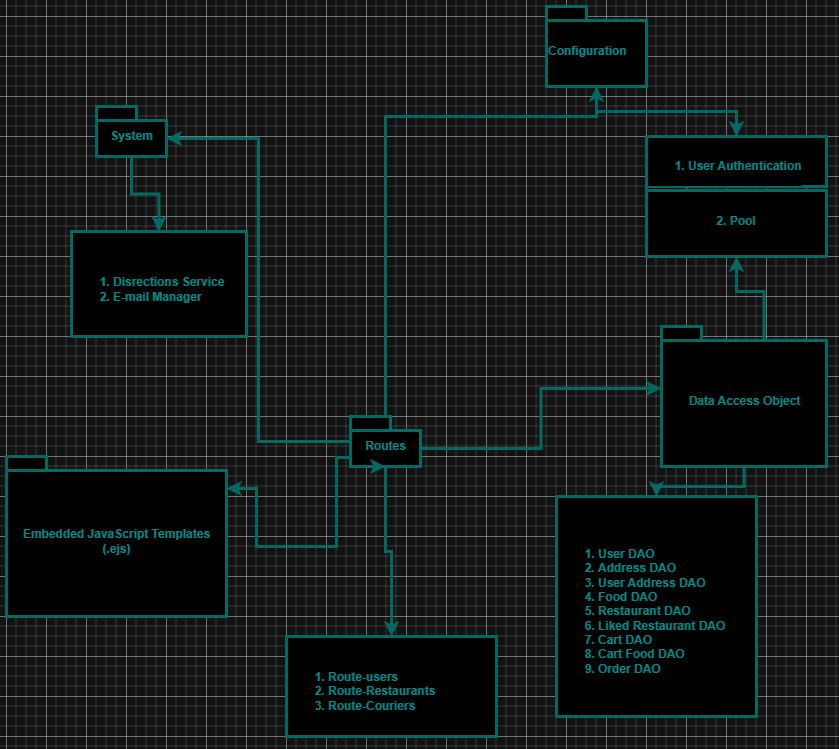

The diagram above was exported from draw.io. Its source (the exported page's mxGraphModel, read from the mxfile embedded in the PNG):
<mxGraphModel dx="2261" dy="738" grid="1" gridSize="10" guides="1" tooltips="1" connect="1" arrows="1" fold="1" page="1" pageScale="1" pageWidth="827" pageHeight="1169" math="0" shadow="0">
  <root>
    <mxCell id="WIyWlLk6GJQsqaUBKTNV-0" />
    <mxCell id="WIyWlLk6GJQsqaUBKTNV-1" parent="WIyWlLk6GJQsqaUBKTNV-0" />
    <mxCell id="I1ssnMflQ5WU93Y-oIv--4" value="" style="edgeStyle=orthogonalEdgeStyle;rounded=0;orthogonalLoop=1;jettySize=auto;html=1;align=left;fontStyle=1;fontSize=12;labelBorderColor=none;fontColor=#00CCCC;labelBackgroundColor=#FFFFFF;strokeColor=#0afff7;strokeWidth=3;" parent="WIyWlLk6GJQsqaUBKTNV-1" source="I1ssnMflQ5WU93Y-oIv--0" target="I1ssnMflQ5WU93Y-oIv--1" edge="1">
      <mxGeometry relative="1" as="geometry">
        <Array as="points">
          <mxPoint x="379" y="140" />
        </Array>
      </mxGeometry>
    </mxCell>
    <mxCell id="hqz74BX_CS_y56rxBdGh-8" value="" style="edgeStyle=orthogonalEdgeStyle;rounded=0;orthogonalLoop=1;jettySize=auto;html=1;align=left;fontStyle=1;fontSize=12;labelBorderColor=none;fontColor=#00CCCC;labelBackgroundColor=#FFFFFF;strokeColor=#0afff7;strokeWidth=3;" parent="WIyWlLk6GJQsqaUBKTNV-1" source="I1ssnMflQ5WU93Y-oIv--0" target="hqz74BX_CS_y56rxBdGh-7" edge="1">
      <mxGeometry relative="1" as="geometry" />
    </mxCell>
    <mxCell id="I1ssnMflQ5WU93Y-oIv--0" value="Routes" style="shape=folder;fontStyle=1;spacingTop=10;tabWidth=40;tabHeight=14;tabPosition=left;html=1;align=center;fontSize=12;labelBorderColor=none;fontColor=#00CCCC;labelBackgroundColor=#FFFFFF;strokeColor=#0afff7;strokeWidth=3;" parent="WIyWlLk6GJQsqaUBKTNV-1" vertex="1">
      <mxGeometry x="344" y="440" width="70" height="50" as="geometry" />
    </mxCell>
    <mxCell id="hqz74BX_CS_y56rxBdGh-12" value="" style="edgeStyle=orthogonalEdgeStyle;rounded=0;orthogonalLoop=1;jettySize=auto;html=1;align=left;fontStyle=1;fontSize=12;labelBorderColor=none;fontColor=#00CCCC;labelBackgroundColor=#FFFFFF;strokeColor=#0afff7;strokeWidth=3;" parent="WIyWlLk6GJQsqaUBKTNV-1" source="I1ssnMflQ5WU93Y-oIv--1" target="hqz74BX_CS_y56rxBdGh-11" edge="1">
      <mxGeometry relative="1" as="geometry" />
    </mxCell>
    <mxCell id="I1ssnMflQ5WU93Y-oIv--1" value="Configuration" style="shape=folder;fontStyle=1;spacingTop=10;tabWidth=40;tabHeight=14;tabPosition=left;html=1;align=left;fontSize=12;labelBorderColor=none;fontColor=#00CCCC;labelBackgroundColor=#FFFFFF;strokeColor=#0afff7;strokeWidth=3;" parent="WIyWlLk6GJQsqaUBKTNV-1" vertex="1">
      <mxGeometry x="540" y="30" width="100" height="80" as="geometry" />
    </mxCell>
    <mxCell id="I1ssnMflQ5WU93Y-oIv--2" value="Embedded JavaScript Templates&lt;br style=&quot;font-size: 12px;&quot;&gt;(.ejs)" style="shape=folder;fontStyle=1;spacingTop=10;tabWidth=40;tabHeight=14;tabPosition=left;html=1;align=center;fontSize=12;labelBorderColor=none;fontColor=#00CCCC;labelBackgroundColor=#FFFFFF;strokeColor=#0afff7;strokeWidth=3;" parent="WIyWlLk6GJQsqaUBKTNV-1" vertex="1">
      <mxGeometry y="480" width="220" height="160" as="geometry" />
    </mxCell>
    <mxCell id="hqz74BX_CS_y56rxBdGh-10" value="" style="edgeStyle=orthogonalEdgeStyle;rounded=0;orthogonalLoop=1;jettySize=auto;html=1;align=left;fontStyle=1;fontSize=12;labelBorderColor=none;fontColor=#00CCCC;labelBackgroundColor=#FFFFFF;strokeColor=#0afff7;strokeWidth=3;" parent="WIyWlLk6GJQsqaUBKTNV-1" source="I1ssnMflQ5WU93Y-oIv--3" target="hqz74BX_CS_y56rxBdGh-9" edge="1">
      <mxGeometry relative="1" as="geometry" />
    </mxCell>
    <mxCell id="I1ssnMflQ5WU93Y-oIv--3" value="System" style="shape=folder;fontStyle=1;spacingTop=10;tabWidth=40;tabHeight=14;tabPosition=left;html=1;align=center;fontSize=12;labelBorderColor=none;fontColor=#00CCCC;labelBackgroundColor=#FFFFFF;strokeColor=#0afff7;strokeWidth=3;" parent="WIyWlLk6GJQsqaUBKTNV-1" vertex="1">
      <mxGeometry x="90" y="130" width="70" height="50" as="geometry" />
    </mxCell>
    <mxCell id="hqz74BX_CS_y56rxBdGh-0" style="edgeStyle=orthogonalEdgeStyle;rounded=0;orthogonalLoop=1;jettySize=auto;html=1;entryX=0;entryY=0;entryDx=70;entryDy=32;entryPerimeter=0;align=left;fontStyle=1;fontSize=12;labelBorderColor=none;fontColor=#00CCCC;labelBackgroundColor=#FFFFFF;strokeColor=#0afff7;strokeWidth=3;" parent="WIyWlLk6GJQsqaUBKTNV-1" source="I1ssnMflQ5WU93Y-oIv--0" target="I1ssnMflQ5WU93Y-oIv--3" edge="1">
      <mxGeometry relative="1" as="geometry" />
    </mxCell>
    <mxCell id="hqz74BX_CS_y56rxBdGh-1" style="edgeStyle=orthogonalEdgeStyle;rounded=0;orthogonalLoop=1;jettySize=auto;html=1;exitX=0;exitY=0;exitDx=0;exitDy=41;exitPerimeter=0;align=left;fontStyle=1;fontSize=12;labelBorderColor=none;fontColor=#00CCCC;labelBackgroundColor=#FFFFFF;strokeColor=#0afff7;strokeWidth=3;" parent="WIyWlLk6GJQsqaUBKTNV-1" source="I1ssnMflQ5WU93Y-oIv--0" target="I1ssnMflQ5WU93Y-oIv--2" edge="1">
      <mxGeometry relative="1" as="geometry">
        <Array as="points">
          <mxPoint x="330" y="570" />
          <mxPoint x="250" y="570" />
          <mxPoint x="250" y="512" />
        </Array>
      </mxGeometry>
    </mxCell>
    <mxCell id="hqz74BX_CS_y56rxBdGh-2" style="edgeStyle=orthogonalEdgeStyle;rounded=0;orthogonalLoop=1;jettySize=auto;html=1;exitX=0.25;exitY=1;exitDx=0;exitDy=0;exitPerimeter=0;entryX=0.5;entryY=1;entryDx=0;entryDy=0;entryPerimeter=0;align=left;fontStyle=1;fontSize=12;labelBorderColor=none;fontColor=#00CCCC;labelBackgroundColor=#FFFFFF;strokeColor=#0afff7;strokeWidth=3;" parent="WIyWlLk6GJQsqaUBKTNV-1" source="I1ssnMflQ5WU93Y-oIv--0" target="I1ssnMflQ5WU93Y-oIv--0" edge="1">
      <mxGeometry relative="1" as="geometry" />
    </mxCell>
    <mxCell id="hqz74BX_CS_y56rxBdGh-14" value="" style="edgeStyle=orthogonalEdgeStyle;rounded=0;orthogonalLoop=1;jettySize=auto;html=1;align=left;fontStyle=1;fontSize=12;labelBorderColor=none;fontColor=#00CCCC;labelBackgroundColor=#FFFFFF;strokeColor=#0afff7;strokeWidth=3;" parent="WIyWlLk6GJQsqaUBKTNV-1" source="hqz74BX_CS_y56rxBdGh-3" target="hqz74BX_CS_y56rxBdGh-13" edge="1">
      <mxGeometry relative="1" as="geometry" />
    </mxCell>
    <mxCell id="hqz74BX_CS_y56rxBdGh-3" value="&lt;div style=&quot;font-size: 12px;&quot;&gt;&lt;span style=&quot;font-size: 12px;&quot;&gt;Data Access Object&lt;/span&gt;&lt;/div&gt;" style="shape=folder;fontStyle=1;spacingTop=10;tabWidth=40;tabHeight=14;tabPosition=left;html=1;align=center;fontSize=12;labelBorderColor=none;fontColor=#00CCCC;labelBackgroundColor=#FFFFFF;strokeColor=#0afff7;strokeWidth=3;" parent="WIyWlLk6GJQsqaUBKTNV-1" vertex="1">
      <mxGeometry x="655" y="350" width="165" height="140" as="geometry" />
    </mxCell>
    <mxCell id="hqz74BX_CS_y56rxBdGh-4" style="edgeStyle=orthogonalEdgeStyle;rounded=0;orthogonalLoop=1;jettySize=auto;html=1;exitX=0;exitY=0;exitDx=70;exitDy=32;exitPerimeter=0;entryX=0;entryY=0;entryDx=0;entryDy=62;entryPerimeter=0;align=left;fontStyle=1;fontSize=12;labelBorderColor=none;fontColor=#00CCCC;labelBackgroundColor=#FFFFFF;strokeColor=#0afff7;strokeWidth=3;" parent="WIyWlLk6GJQsqaUBKTNV-1" source="I1ssnMflQ5WU93Y-oIv--0" target="hqz74BX_CS_y56rxBdGh-3" edge="1">
      <mxGeometry relative="1" as="geometry" />
    </mxCell>
    <mxCell id="hqz74BX_CS_y56rxBdGh-7" value="&lt;ol&gt;&lt;li&gt;Route-users&lt;/li&gt;&lt;li&gt;Route-Restaurants&lt;/li&gt;&lt;li&gt;Route-Couriers&lt;/li&gt;&lt;/ol&gt;" style="html=1;fontStyle=1;spacingTop=10;align=left;fontSize=12;labelBorderColor=none;fontColor=#00CCCC;labelBackgroundColor=#FFFFFF;strokeColor=#0afff7;strokeWidth=3;" parent="WIyWlLk6GJQsqaUBKTNV-1" vertex="1">
      <mxGeometry x="280" y="660" width="210" height="100" as="geometry" />
    </mxCell>
    <mxCell id="hqz74BX_CS_y56rxBdGh-9" value="&lt;ol&gt;&lt;li&gt;Disrections Service&lt;/li&gt;&lt;li&gt;E-mail Manager&lt;/li&gt;&lt;/ol&gt;" style="html=1;fontStyle=1;spacingTop=10;align=left;fontSize=12;labelBorderColor=none;fontColor=#00CCCC;labelBackgroundColor=#FFFFFF;strokeColor=#0afff7;strokeWidth=3;" parent="WIyWlLk6GJQsqaUBKTNV-1" vertex="1">
      <mxGeometry x="65" y="255" width="175" height="105" as="geometry" />
    </mxCell>
    <mxCell id="hqz74BX_CS_y56rxBdGh-13" value="&lt;ol style=&quot;font-size: 12px;&quot;&gt;&lt;li style=&quot;font-size: 12px;&quot;&gt;User DAO&lt;/li&gt;&lt;li style=&quot;font-size: 12px;&quot;&gt;Address DAO&lt;/li&gt;&lt;li style=&quot;font-size: 12px;&quot;&gt;User Address DAO&lt;/li&gt;&lt;li style=&quot;font-size: 12px;&quot;&gt;Food DAO&lt;/li&gt;&lt;li style=&quot;font-size: 12px;&quot;&gt;Restaurant DAO&lt;/li&gt;&lt;li style=&quot;font-size: 12px;&quot;&gt;Liked Restaurant DAO&lt;/li&gt;&lt;li style=&quot;font-size: 12px;&quot;&gt;Cart DAO&lt;/li&gt;&lt;li style=&quot;font-size: 12px;&quot;&gt;Cart Food DAO&lt;/li&gt;&lt;li style=&quot;font-size: 12px;&quot;&gt;Order DAO&lt;/li&gt;&lt;/ol&gt;" style="html=1;fontStyle=1;spacingTop=10;align=left;fontSize=12;labelBorderColor=none;fontColor=#00CCCC;labelBackgroundColor=#FFFFFF;strokeColor=#0afff7;strokeWidth=3;" parent="WIyWlLk6GJQsqaUBKTNV-1" vertex="1">
      <mxGeometry x="550" y="520" width="200" height="220" as="geometry" />
    </mxCell>
    <mxCell id="BWxZoyEAY5ATI3yb24Cq-2" value="&lt;span style=&quot;color: rgb(0, 204, 204); background-color: initial;&quot;&gt;2. Pool&lt;/span&gt;" style="shape=folder;fontStyle=1;spacingTop=10;tabWidth=40;tabHeight=14;tabPosition=left;html=1;whiteSpace=wrap;align=center;strokeColor=#0afff7;fontColor=#00CCCC;labelBorderColor=none;labelBackgroundColor=#FFFFFF;strokeWidth=3;" vertex="1" parent="WIyWlLk6GJQsqaUBKTNV-1">
      <mxGeometry x="640" y="200" width="180" height="80" as="geometry" />
    </mxCell>
    <mxCell id="hqz74BX_CS_y56rxBdGh-11" value="&lt;ol style=&quot;font-size: 12px;&quot;&gt;&lt;li style=&quot;font-size: 12px;&quot;&gt;User Authentication&lt;/li&gt;&lt;/ol&gt;" style="html=1;fontStyle=1;spacingTop=10;align=left;fontSize=12;labelBorderColor=none;fontColor=#00CCCC;labelBackgroundColor=#FFFFFF;strokeColor=#0afff7;strokeWidth=3;" parent="WIyWlLk6GJQsqaUBKTNV-1" vertex="1">
      <mxGeometry x="640" y="160" width="180" height="50" as="geometry" />
    </mxCell>
    <mxCell id="BWxZoyEAY5ATI3yb24Cq-4" style="edgeStyle=orthogonalEdgeStyle;rounded=0;orthogonalLoop=1;jettySize=auto;html=1;exitX=0;exitY=0;exitDx=102.5;exitDy=14;exitPerimeter=0;entryX=0.5;entryY=1;entryDx=0;entryDy=0;entryPerimeter=0;labelBackgroundColor=#FFFFFF;fontSize=12;align=left;strokeColor=#0afff7;fontColor=#00CCCC;fontStyle=1;labelBorderColor=none;strokeWidth=3;" edge="1" parent="WIyWlLk6GJQsqaUBKTNV-1" source="hqz74BX_CS_y56rxBdGh-3" target="BWxZoyEAY5ATI3yb24Cq-2">
      <mxGeometry relative="1" as="geometry" />
    </mxCell>
  </root>
</mxGraphModel>